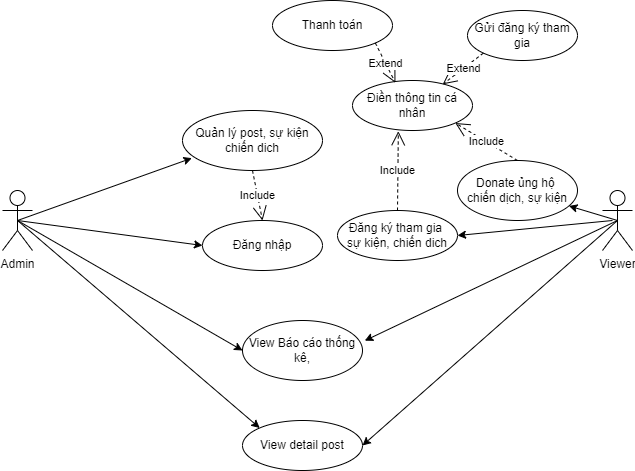

The diagram above was exported from draw.io. Its source (the exported page's mxGraphModel, read from the mxfile embedded in the PNG):
<mxGraphModel dx="944" dy="526" grid="1" gridSize="10" guides="1" tooltips="1" connect="1" arrows="1" fold="1" page="1" pageScale="1" pageWidth="850" pageHeight="1100" math="0" shadow="0">
  <root>
    <mxCell id="0" />
    <mxCell id="1" parent="0" />
    <mxCell id="24hc14-q7FnV8apLk5Cr-1" value="Admin" style="shape=umlActor;verticalLabelPosition=bottom;verticalAlign=top;html=1;outlineConnect=0;" vertex="1" parent="1">
      <mxGeometry x="90" y="250" width="30" height="60" as="geometry" />
    </mxCell>
    <mxCell id="24hc14-q7FnV8apLk5Cr-2" value="Viewer" style="shape=umlActor;verticalLabelPosition=bottom;verticalAlign=top;html=1;outlineConnect=0;" vertex="1" parent="1">
      <mxGeometry x="690" y="250" width="30" height="60" as="geometry" />
    </mxCell>
    <mxCell id="24hc14-q7FnV8apLk5Cr-3" value="Quản lý post, sự kiện&lt;br&gt;chiến dich" style="ellipse;whiteSpace=wrap;html=1;" vertex="1" parent="1">
      <mxGeometry x="270" y="170" width="140" height="60" as="geometry" />
    </mxCell>
    <mxCell id="24hc14-q7FnV8apLk5Cr-4" value="" style="endArrow=classic;html=1;rounded=0;entryX=0.067;entryY=0.794;entryDx=0;entryDy=0;entryPerimeter=0;" edge="1" parent="1" target="24hc14-q7FnV8apLk5Cr-3">
      <mxGeometry width="50" height="50" relative="1" as="geometry">
        <mxPoint x="105" y="280" as="sourcePoint" />
        <mxPoint x="340" y="310" as="targetPoint" />
      </mxGeometry>
    </mxCell>
    <mxCell id="24hc14-q7FnV8apLk5Cr-5" value="Đăng nhập" style="ellipse;whiteSpace=wrap;html=1;" vertex="1" parent="1">
      <mxGeometry x="290" y="280" width="120" height="50" as="geometry" />
    </mxCell>
    <mxCell id="24hc14-q7FnV8apLk5Cr-6" value="Include" style="endArrow=open;endSize=12;dashed=1;html=1;rounded=0;exitX=0.5;exitY=1;exitDx=0;exitDy=0;entryX=0.5;entryY=0;entryDx=0;entryDy=0;" edge="1" parent="1" source="24hc14-q7FnV8apLk5Cr-3" target="24hc14-q7FnV8apLk5Cr-5">
      <mxGeometry width="160" relative="1" as="geometry">
        <mxPoint x="140" y="490" as="sourcePoint" />
        <mxPoint x="300" y="490" as="targetPoint" />
      </mxGeometry>
    </mxCell>
    <mxCell id="24hc14-q7FnV8apLk5Cr-7" value="" style="endArrow=classic;html=1;rounded=0;exitX=0.5;exitY=0.5;exitDx=0;exitDy=0;exitPerimeter=0;entryX=0;entryY=0.5;entryDx=0;entryDy=0;" edge="1" parent="1" source="24hc14-q7FnV8apLk5Cr-1" target="24hc14-q7FnV8apLk5Cr-5">
      <mxGeometry width="50" height="50" relative="1" as="geometry">
        <mxPoint x="110" y="410" as="sourcePoint" />
        <mxPoint x="160" y="360" as="targetPoint" />
      </mxGeometry>
    </mxCell>
    <mxCell id="24hc14-q7FnV8apLk5Cr-8" value="View detail post" style="ellipse;whiteSpace=wrap;html=1;" vertex="1" parent="1">
      <mxGeometry x="330" y="480" width="120" height="50" as="geometry" />
    </mxCell>
    <mxCell id="24hc14-q7FnV8apLk5Cr-9" value="" style="endArrow=classic;html=1;rounded=0;entryX=0;entryY=0;entryDx=0;entryDy=0;exitX=0.5;exitY=0.5;exitDx=0;exitDy=0;exitPerimeter=0;" edge="1" parent="1" source="24hc14-q7FnV8apLk5Cr-1" target="24hc14-q7FnV8apLk5Cr-8">
      <mxGeometry width="50" height="50" relative="1" as="geometry">
        <mxPoint x="110" y="280" as="sourcePoint" />
        <mxPoint x="325" y="405" as="targetPoint" />
      </mxGeometry>
    </mxCell>
    <mxCell id="24hc14-q7FnV8apLk5Cr-10" value="" style="endArrow=classic;html=1;rounded=0;entryX=1;entryY=0.5;entryDx=0;entryDy=0;exitX=0.5;exitY=0.5;exitDx=0;exitDy=0;exitPerimeter=0;" edge="1" parent="1" source="24hc14-q7FnV8apLk5Cr-2" target="24hc14-q7FnV8apLk5Cr-8">
      <mxGeometry width="50" height="50" relative="1" as="geometry">
        <mxPoint x="530" y="440" as="sourcePoint" />
        <mxPoint x="580" y="390" as="targetPoint" />
      </mxGeometry>
    </mxCell>
    <mxCell id="24hc14-q7FnV8apLk5Cr-11" value="View Báo cáo thống kê," style="ellipse;whiteSpace=wrap;html=1;" vertex="1" parent="1">
      <mxGeometry x="330" y="380" width="120" height="60" as="geometry" />
    </mxCell>
    <mxCell id="24hc14-q7FnV8apLk5Cr-12" value="" style="endArrow=classic;html=1;rounded=0;entryX=0;entryY=0.5;entryDx=0;entryDy=0;exitX=0.5;exitY=0.5;exitDx=0;exitDy=0;exitPerimeter=0;" edge="1" parent="1" source="24hc14-q7FnV8apLk5Cr-1" target="24hc14-q7FnV8apLk5Cr-11">
      <mxGeometry width="50" height="50" relative="1" as="geometry">
        <mxPoint x="110" y="280" as="sourcePoint" />
        <mxPoint x="170" y="450" as="targetPoint" />
      </mxGeometry>
    </mxCell>
    <mxCell id="24hc14-q7FnV8apLk5Cr-13" value="" style="endArrow=classic;html=1;rounded=0;entryX=1.019;entryY=0.336;entryDx=0;entryDy=0;entryPerimeter=0;exitX=0.5;exitY=0.5;exitDx=0;exitDy=0;exitPerimeter=0;" edge="1" parent="1" source="24hc14-q7FnV8apLk5Cr-2" target="24hc14-q7FnV8apLk5Cr-11">
      <mxGeometry width="50" height="50" relative="1" as="geometry">
        <mxPoint x="710" y="280" as="sourcePoint" />
        <mxPoint x="570" y="290" as="targetPoint" />
      </mxGeometry>
    </mxCell>
    <mxCell id="24hc14-q7FnV8apLk5Cr-14" value="Donate ủng hộ&amp;nbsp;&lt;br&gt;chiến dịch, sự kiện" style="ellipse;whiteSpace=wrap;html=1;" vertex="1" parent="1">
      <mxGeometry x="545" y="220" width="120" height="60" as="geometry" />
    </mxCell>
    <mxCell id="24hc14-q7FnV8apLk5Cr-15" value="" style="endArrow=classic;html=1;rounded=0;exitX=0.5;exitY=0.5;exitDx=0;exitDy=0;exitPerimeter=0;" edge="1" parent="1" source="24hc14-q7FnV8apLk5Cr-2" target="24hc14-q7FnV8apLk5Cr-14">
      <mxGeometry width="50" height="50" relative="1" as="geometry">
        <mxPoint x="570" y="210" as="sourcePoint" />
        <mxPoint x="620" y="160" as="targetPoint" />
      </mxGeometry>
    </mxCell>
    <mxCell id="24hc14-q7FnV8apLk5Cr-16" value="Điền thông tin cá nhân" style="ellipse;whiteSpace=wrap;html=1;" vertex="1" parent="1">
      <mxGeometry x="440" y="140" width="120" height="50" as="geometry" />
    </mxCell>
    <mxCell id="24hc14-q7FnV8apLk5Cr-17" value="Include" style="endArrow=open;endSize=12;dashed=1;html=1;rounded=0;exitX=0.5;exitY=0;exitDx=0;exitDy=0;entryX=1;entryY=1;entryDx=0;entryDy=0;" edge="1" parent="1" source="24hc14-q7FnV8apLk5Cr-14" target="24hc14-q7FnV8apLk5Cr-16">
      <mxGeometry width="160" relative="1" as="geometry">
        <mxPoint x="620" y="190" as="sourcePoint" />
        <mxPoint x="780" y="190" as="targetPoint" />
      </mxGeometry>
    </mxCell>
    <mxCell id="24hc14-q7FnV8apLk5Cr-18" value="Thanh toán" style="ellipse;whiteSpace=wrap;html=1;" vertex="1" parent="1">
      <mxGeometry x="360" y="60" width="120" height="50" as="geometry" />
    </mxCell>
    <mxCell id="24hc14-q7FnV8apLk5Cr-19" value="Extend" style="endArrow=open;endSize=12;dashed=1;html=1;rounded=0;exitX=1;exitY=1;exitDx=0;exitDy=0;entryX=0.358;entryY=0.047;entryDx=0;entryDy=0;entryPerimeter=0;" edge="1" parent="1" source="24hc14-q7FnV8apLk5Cr-18" target="24hc14-q7FnV8apLk5Cr-16">
      <mxGeometry width="160" relative="1" as="geometry">
        <mxPoint x="580" y="80" as="sourcePoint" />
        <mxPoint x="740" y="80" as="targetPoint" />
      </mxGeometry>
    </mxCell>
    <mxCell id="ZVKU2xqCe4locioOJAHV-1" value="Đăng ký tham gia&amp;nbsp;&lt;br&gt;sự kiện, chiến dich" style="ellipse;whiteSpace=wrap;html=1;" vertex="1" parent="1">
      <mxGeometry x="425" y="270" width="120" height="50" as="geometry" />
    </mxCell>
    <mxCell id="ZVKU2xqCe4locioOJAHV-2" value="" style="endArrow=classic;html=1;rounded=0;entryX=1;entryY=0.5;entryDx=0;entryDy=0;" edge="1" parent="1" target="ZVKU2xqCe4locioOJAHV-1">
      <mxGeometry width="50" height="50" relative="1" as="geometry">
        <mxPoint x="700" y="280" as="sourcePoint" />
        <mxPoint x="700" y="360" as="targetPoint" />
      </mxGeometry>
    </mxCell>
    <mxCell id="ZVKU2xqCe4locioOJAHV-3" value="Include" style="endArrow=open;endSize=12;dashed=1;html=1;rounded=0;exitX=0.5;exitY=0;exitDx=0;exitDy=0;entryX=0.382;entryY=1.015;entryDx=0;entryDy=0;entryPerimeter=0;" edge="1" parent="1" source="ZVKU2xqCe4locioOJAHV-1" target="24hc14-q7FnV8apLk5Cr-16">
      <mxGeometry width="160" relative="1" as="geometry">
        <mxPoint x="430" y="220" as="sourcePoint" />
        <mxPoint x="590" y="220" as="targetPoint" />
      </mxGeometry>
    </mxCell>
    <mxCell id="0q2gnoLoGkO6Q56QfIKL-1" value="Gửi đăng ký tham gia" style="ellipse;whiteSpace=wrap;html=1;" vertex="1" parent="1">
      <mxGeometry x="555" y="70" width="110" height="50" as="geometry" />
    </mxCell>
    <mxCell id="0q2gnoLoGkO6Q56QfIKL-2" value="Extend" style="endArrow=open;endSize=12;dashed=1;html=1;rounded=0;entryX=0.752;entryY=0.076;entryDx=0;entryDy=0;entryPerimeter=0;exitX=0;exitY=1;exitDx=0;exitDy=0;" edge="1" parent="1" source="0q2gnoLoGkO6Q56QfIKL-1" target="24hc14-q7FnV8apLk5Cr-16">
      <mxGeometry width="160" relative="1" as="geometry">
        <mxPoint x="580" y="140" as="sourcePoint" />
        <mxPoint x="740" y="140" as="targetPoint" />
      </mxGeometry>
    </mxCell>
  </root>
</mxGraphModel>